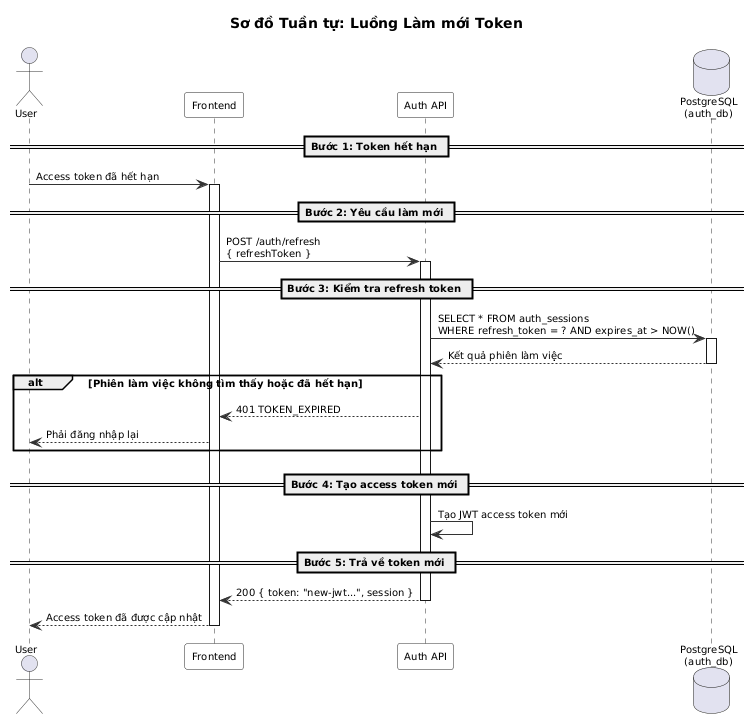

The diagram above was rendered by PlantUML. Its source (embedded in the PNG):
@startuml
' ============================================================
' Sơ đồ Tuần tự - Luồng Làm mới Token
' ============================================================

skinparam sequence {
  ArrowColor #333333
  ActorBorderColor #333333
  LifeLineBorderColor #333333
  ParticipantBackgroundColor #F8F8F8
  ParticipantBorderColor #333333
}

title Sơ đồ Tuần tự: Luồng Làm mới Token

skinparam sequenceArrowThickness 1
skinparam sequenceParticipantPadding 5
skinparam sequenceLifeLineBorderColor #333
skinparam defaultFontSize 10
skinparam nodesep 15
skinparam ranksep 15

actor User
participant "Frontend" as FE
participant "Auth API" as API
database "PostgreSQL\n(auth_db)" as DB

== Bước 1: Token hết hạn ==

User -> FE : Access token đã hết hạn
activate FE

== Bước 2: Yêu cầu làm mới ==

FE -> API : POST /auth/refresh\n{ refreshToken }
activate API

== Bước 3: Kiểm tra refresh token ==

API -> DB : SELECT * FROM auth_sessions\nWHERE refresh_token = ? AND expires_at > NOW()
activate DB
DB --> API : Kết quả phiên làm việc
deactivate DB

alt Phiên làm việc không tìm thấy hoặc đã hết hạn
  API --> FE : 401 TOKEN_EXPIRED
  FE --> User : Phải đăng nhập lại
end

== Bước 4: Tạo access token mới ==

API -> API : Tạo JWT access token mới

== Bước 5: Trả về token mới ==

API --> FE : 200 { token: "new-jwt...", session }
deactivate API

FE --> User : Access token đã được cập nhật
deactivate FE

@enduml